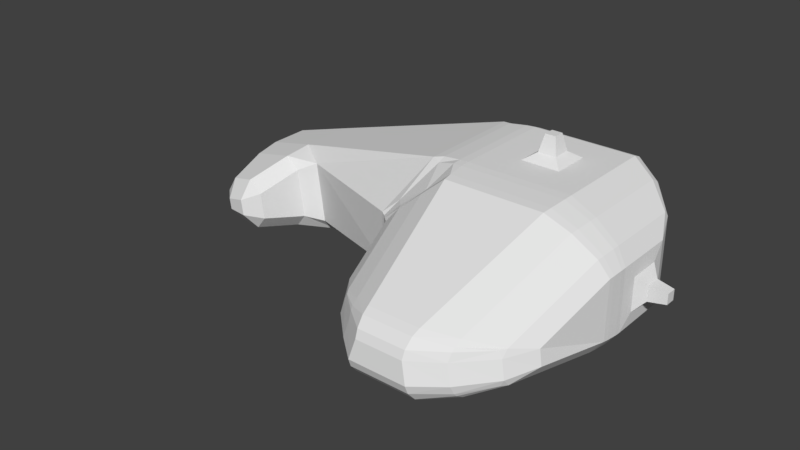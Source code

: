 # Source: spaceship.blend  (saved by Blender 2.79.0; exported with 4.5.12 LTS)
import bpy
from mathutils import Matrix  # noqa: F401  (used for matrix-valued properties, if any)

bpy.ops.wm.read_factory_settings(use_empty=True)
scene = bpy.context.scene
scene.name = 'Scene'

# ---- collections
col_collection_1 = bpy.data.collections.new('Collection 1'); scene.collection.children.link(col_collection_1)

# ---- world
world_world = bpy.data.worlds.new('World'); scene.world = world_world
world_world.color = (0.05088, 0.05088, 0.05088)
world_world.use_sun_shadow = False
world_world.sun_shadow_jitter_overblur = 0.0
world_world.cycles.sampling_method = 'MANUAL'

# ---- meshes
me_spaceship001 = bpy.data.meshes.new('Spaceship001')
me_spaceship001.from_pydata([(-3.713, -1.31, -0.4506), (-3.484, -1.326, -0.6465), (-3.477, -1.524, -0.41), (-3.737, -1.313, -0.27), (-3.498, -1.526, -0.2519), (-3.568, -1.334, -0.02087), (-3.677, 0.2928, -0.8202), (-4.257, 0.09146, -0.5266), (-3.458, 0.5713, -0.3374), (-3.806, 0.281, 0.1346), (-3.468, 0.5704, -0.2673), (-4.281, 0.08928, -0.351), (-2.871, 0.3903, -0.81), (-3.218, 0.6003, -0.3344), (-2.135, 0.7437, -0.2133), (-2.482, 0.4435, -0.8187), (-2.943, -1.395, -0.4424), (-3.193, -1.559, -0.4072), (-3.112, -1.372, -0.6429), (-2.992, -1.399, -0.076), (-3.209, -1.381, 0.07287), (-3.223, -1.562, -0.1802), (-3.026, 0.3761, 0.3406), (-2.649, 0.4272, 0.4374), (-2.154, 0.7448, -0.07742), (-3.235, 0.5987, -0.2059), (-2.872, -0.3787, -0.8196), (-2.483, -0.4332, -0.8278), (-2.509, -0.6327, -0.6343), (-2.761, -0.7898, -0.5783), (-2.929, -0.7591, -0.7806), (-2.855, -0.7984, 0.1177), (-2.625, -0.6387, 0.2314), (-2.651, -0.4448, 0.4281), (-3.027, -0.3929, 0.3309), (-3.07, -0.7721, 0.2691), (-3.678, -0.2786, -0.8274), (-3.626, -0.6726, -0.7873), (-3.858, -0.6423, -0.5946), (-4.258, -0.0857, -0.5288), (-3.918, -0.6478, -0.1534), (-3.745, -0.6835, 0.09312), (-3.807, -0.2905, 0.1275), (-4.281, -0.08787, -0.3533), (2.023, -2.576, -0.3791), (2.215, -2.25, -0.2311), (2.014, -2.656, -0.2838), (1.97, -2.66, -0.372), (1.61, -3.068, -0.3251), (1.209, -3.336, -0.3539), (1.215, -3.293, -0.4693), (1.625, -3.014, -0.4388), (1.639, -2.876, -0.5451), (1.63, -2.978, -0.4809), (1.229, -3.187, -0.5921), (1.244, -3.079, -0.6511), (1.962, -2.633, -0.0428), (2.174, -2.231, -0.02475), (1.971, -2.552, 0.05244), (1.918, -2.637, 0.04536), (1.576, -2.848, 0.159), (1.174, -3.048, 0.2263), (1.159, -3.156, 0.1674), (1.567, -2.95, 0.09478), (1.548, -3.04, -0.06104), (1.563, -2.986, 0.05268), (1.145, -3.262, 0.04463), (1.139, -3.305, -0.07077), (1.907, 0.5525, -0.812), (0.875, 0.0713, -1.311), (1.543, 0.8519, -0.9018), (1.914, 0.6597, -0.7573), (1.543, 0.9535, -0.8002), (1.197, 1.059, -0.3416), (1.907, 0.7444, -0.62), (1.914, 0.6898, -0.7272), (2.245, 0.2792, -0.6027), (2.2, 0.3684, -0.6081), (2.245, 0.3631, -0.5188), (2.774, -0.3696, -0.04647), (1.543, 0.8519, 1.005), (0.8786, 0.0749, 1.394), (1.907, 0.5525, 0.9001), (1.914, 0.6597, 0.8454), (2.245, 0.2792, 0.671), (2.774, -0.3696, 0.1006), (2.245, 0.3631, 0.5871), (2.2, 0.3684, 0.6764), (1.543, 0.9535, 0.9037), (1.914, 0.6898, 0.8153), (1.907, 0.7444, 0.7081), (1.197, 1.059, 0.4451), (-0.3248, 0.7121, -0.939), (-0.4558, 0.7622, -0.9333), (-0.3245, 0.8249, -0.8927), (-0.8764, 0.9422, -0.286), (-0.3229, 0.9749, -0.6784), (-0.3234, 0.9281, -0.7904), (-0.06727, 0.9949, -0.686), (0.4104, 1.059, -0.3416), (0.064, 0.9535, -0.8002), (-0.06728, 0.9484, -0.7983), (-0.06745, 0.7339, -0.9463), (-0.06726, 0.8464, -0.8998), (0.064, 0.8519, -0.9018), (0.7324, 0.0713, -1.311), (-0.2306, -2.775, -0.2698), (-0.461, -2.415, -0.2112), (-0.2388, -2.704, -0.3545), (-0.1913, -2.779, -0.3482), (0.07173, -2.91, -0.5153), (0.3638, -3.079, -0.6511), (0.3784, -3.187, -0.5921), (0.0796, -3.004, -0.4559), (0.09801, -3.088, -0.3117), (0.08409, -3.038, -0.4169), (0.3925, -3.293, -0.4693), (0.398, -3.336, -0.3539), (-0.184, -2.683, 0.02922), (-0.4211, -2.4, -0.0412), (-0.1757, -2.755, -0.05548), (-0.1364, -2.758, 0.02292), (0.1666, -3.062, -0.06725), (0.4805, -3.305, -0.07077), (0.4751, -3.262, 0.04463), (0.1527, -3.012, 0.03802), (0.1403, -2.884, 0.1364), (0.1482, -2.978, 0.07698), (0.4609, -3.156, 0.1674), (0.4463, -3.048, 0.2263), (-0.4504, 0.7644, 0.9883), (-0.3198, 0.7137, 1.013), (-0.3208, 0.8256, 0.9656), (-0.06698, 0.7342, 1.044), (0.7288, 0.0749, 1.394), (0.064, 0.8519, 1.005), (-0.0668, 0.8467, 0.9973), (0.064, 0.9535, 0.9037), (0.4104, 1.059, 0.4451), (-0.06728, 0.995, 0.7817), (-0.06672, 0.9485, 0.8947), (-0.3227, 0.9295, 0.8596), (-0.323, 0.9755, 0.7462), (-0.8761, 0.9402, 0.2415), (-0.4559, -0.761, -0.9348), (-0.3248, -0.7113, -0.9399), (-0.3245, -0.8241, -0.8937), (-0.06745, -0.7337, -0.9465), (0.7324, -0.0713, -1.311), (0.06918, -0.871, -0.9436), (-0.06302, -0.8659, -0.9418), (0.08867, -1.127, -0.9254), (0.1034, -1.258, -0.9114), (-0.1448, -1.396, -0.7318), (-0.1566, -1.288, -0.7433), (-0.412, -1.493, -0.5277), (-0.5869, -1.535, -0.337), (-0.6514, -1.481, -0.3437), (-0.4487, -1.415, -0.5406), (-0.5587, -1.301, -0.5494), (-0.713, -1.418, -0.3492), (-0.7669, -1.39, -0.3813), (-0.6516, -1.481, 0.3421), (-0.5869, -1.535, 0.34), (-0.412, -1.493, 0.5536), (-0.4488, -1.413, 0.5616), (-0.1448, -1.396, 0.7919), (0.1034, -1.258, 1.015), (0.08867, -1.127, 1.029), (-0.1566, -1.288, 0.8034), (0.06918, -0.871, 1.047), (0.7288, -0.0749, 1.394), (-0.06696, -0.7345, 1.044), (-0.06241, -0.8664, 1.039), (-0.3196, -0.7151, 1.012), (-0.4502, -0.7664, 0.9871), (-0.3206, -0.8268, 0.9647), (-0.7131, -1.419, 0.3349), (-0.5607, -1.303, 0.5503), (-0.7671, -1.392, 0.3561), (1.907, -0.7757, 0.9001), (0.8786, -0.0749, 1.394), (1.538, -0.871, 1.047), (1.903, -0.8934, 0.8959), (1.519, -1.127, 1.029), (1.504, -1.258, 1.015), (1.873, -1.24, 0.8671), (1.885, -1.124, 0.8795), (2.218, -1.213, 0.6421), (2.368, -1.181, 0.438), (2.376, -1.104, 0.4466), (2.228, -1.116, 0.6527), (2.245, -0.8268, 0.671), (2.242, -0.9248, 0.6673), (2.387, -0.9542, 0.4581), (2.774, -0.5166, 0.1006), (1.538, -0.871, -0.9436), (0.875, -0.0713, -1.311), (1.907, -0.7757, -0.812), (1.903, -0.8934, -0.8078), (2.245, -0.8268, -0.6027), (2.774, -0.5166, -0.04647), (2.387, -0.9542, -0.4039), (2.242, -0.9248, -0.599), (2.376, -1.104, -0.3925), (2.368, -1.181, -0.3839), (2.218, -1.213, -0.5738), (2.228, -1.116, -0.5844), (1.519, -1.127, -0.9254), (1.885, -1.124, -0.7914), (1.873, -1.24, -0.779), (1.504, -1.258, -0.9114), (0.064, 1.0, 0.7915), (0.064, 1.0, -0.688), (1.543, 1.0, -0.688), (1.543, 1.0, 0.7915), (0.204, 1.215, 0.6515), (0.204, 1.215, -0.5479), (1.403, 1.215, -0.5479), (1.403, 1.215, 0.6515), (0.3495, 1.215, 0.506), (0.3495, 1.215, -0.4025), (1.258, 1.215, -0.4025), (1.258, 1.215, 0.506), (-2.624, 0.6262, 0.2457), (-2.507, 0.6381, -0.6199), (-0.4538, 0.9595, -0.7385), (-0.4539, 0.9604, 0.7871), (-2.387, 0.6624, 0.08267), (-2.32, 0.6678, -0.4148), (-0.667, 0.9272, -0.5102), (-0.6669, 0.9266, 0.5118), (-2.316, 0.8458, 0.03405), (-2.264, 0.8493, -0.3536), (-0.7306, 1.09, -0.4421), (-0.7304, 1.089, 0.4297), (-2.216, 0.8612, -0.03496), (-2.184, 0.8618, -0.2667), (-0.8208, 1.076, -0.3455), (-0.8206, 1.075, 0.3132), (-2.897, 0.5839, -0.6133), (-3.0, 0.5745, 0.1488), (-3.78, 0.4794, -0.05712), (-3.703, 0.4864, -0.6235), (-3.082, 0.5622, -0.4527), (-3.135, 0.5573, -0.05547), (-3.6, 0.5006, -0.1782), (-3.562, 0.5041, -0.4588), (-3.116, 0.6839, -0.4228), (-3.161, 0.6798, -0.09341), (-3.567, 0.6303, -0.2007), (-3.536, 0.6331, -0.4282), (-3.198, 0.6743, -0.3517), (-3.221, 0.6722, -0.1838), (-3.487, 0.6397, -0.2542), (-3.474, 0.641, -0.3552), (0.064, -0.7397, 1.052), (0.064, 0.7397, 1.052), (1.543, 0.7397, 1.052), (1.543, -0.7397, 1.052), (0.5318, -0.272, 1.052), (0.5318, 0.272, 1.052), (1.076, 0.272, 1.052), (1.076, -0.272, 1.052), (0.6744, -0.1293, 1.152), (0.6744, 0.1293, 1.152), (0.933, 0.1293, 1.152), (0.933, -0.1293, 1.152), (0.064, 0.7397, -0.9482), (0.064, -0.7397, -0.9482), (1.543, 0.7397, -0.9482), (1.543, -0.7397, -0.9482), (0.5416, 0.2622, -0.9482), (0.5416, -0.2622, -0.9482), (1.066, 0.2622, -0.9482), (1.066, -0.2622, -0.9482), (0.6746, 0.1291, -1.051), (0.6746, -0.1291, -1.051), (0.9328, 0.1291, -1.051), (0.9328, -0.1291, -1.051), (2.39, -0.009053, 0.4611), (2.39, -0.009053, -0.407), (2.39, -0.8771, -0.407), (2.39, -0.8771, 0.4611), (2.411, -0.2098, 0.2604), (2.411, -0.2098, -0.2062), (2.411, -0.6764, -0.2062), (2.411, -0.6764, 0.2604), (2.534, -0.3371, 0.133), (2.534, -0.3371, -0.07889), (2.534, -0.549, -0.07889), (2.534, -0.549, 0.133), (-3.899, -0.2583, -0.6365), (-3.898, 0.2684, -0.6298), (-3.969, -0.2648, -0.1144), (-3.968, 0.2619, -0.1078), (-3.905, -0.2111, -0.5884), (-3.904, 0.2199, -0.583), (-3.963, -0.2163, -0.1613), (-3.962, 0.2146, -0.1559), (-4.028, -0.1117, -0.5215), (-4.028, 0.1181, -0.5186), (-4.059, -0.1145, -0.2937), (-4.058, 0.1153, -0.2908)], [], [(8, 10, 25, 13), (135, 80, 88, 137), (82, 180, 192, 84), (59, 63, 65), (79, 85, 195, 201), (225, 226, 93, 15), (114, 122, 120, 106), (19, 16, 29, 31), (165, 169, 173, 176, 178), (153, 110, 108, 155), (161, 28, 27, 144), (55, 111, 152, 211), (198, 68, 76, 200), (86, 78, 74, 90), (39, 43, 11, 7), (18, 1, 37, 30), (112, 54, 50, 116), (9, 42, 34, 22), (4, 2, 17, 21), (5, 20, 35, 41), (36, 6, 12, 26), (0, 1, 2), (3, 4, 5), (6, 293, 243), (9, 242, 295), (64, 48, 46, 56), (186, 60, 58, 188), (70, 104, 100, 72), (81, 134, 171, 181), (27, 15, 93, 144), (107, 119, 163, 156), (227, 224, 23, 130), (172, 133, 131, 174), (149, 196, 208, 151), (182, 170, 168, 184), (190, 204, 202, 194), (12, 240, 225, 15), (16, 17, 18), (19, 20, 21), (22, 23, 224, 241), (26, 27, 28, 29, 30), (31, 32, 33, 34, 35), (36, 37, 38, 292), (40, 41, 42, 294), (94, 97, 101, 103), (32, 28, 161, 179), (23, 33, 175, 130), (14, 24, 143, 95), (105, 69, 197, 148), (83, 87, 89), (99, 138, 91, 73), (71, 75, 77), (102, 147, 145, 92), (199, 203, 207, 209), (157, 162, 177, 160), (175, 33, 32, 179), (15, 27, 26, 12), (28, 32, 31, 29), (33, 23, 22, 34), (224, 225, 240, 241), (146, 150, 154, 158, 159), (139, 98, 96, 142), (183, 187, 191, 193), (132, 136, 140, 141), (109, 113, 115), (57, 45, 205, 189), (49, 67, 123, 117), (129, 61, 185, 167), (126, 166, 164, 118), (121, 125, 127), (62, 128, 124, 66), (47, 51, 53), (6, 36, 292, 293), (38, 40, 294, 292), (42, 9, 295, 294), (242, 243, 293, 295), (30, 37, 36, 26), (243, 240, 12, 6), (34, 42, 41, 35), (241, 242, 9, 22), (16, 19, 21, 17), (2, 4, 3, 0), (17, 2, 1, 18), (20, 5, 4, 21), (35, 20, 19, 31), (18, 30, 29, 16), (37, 1, 0, 38), (5, 41, 40, 3), (0, 3, 40, 38), (44, 45, 46, 47), (48, 49, 50, 51), (52, 53, 54, 55), (56, 57, 58, 59), (60, 61, 62, 63), (64, 65, 66, 67), (68, 270, 70, 71), (72, 214, 74, 75), (76, 77, 78, 281), (80, 258, 82, 83), (84, 280, 86, 87), (88, 89, 90, 215), (92, 93, 94), (226, 96, 97), (98, 213, 100, 101), (102, 103, 104, 268), (106, 107, 108, 109), (110, 111, 112, 113), (114, 115, 116, 117), (118, 119, 120, 121), (122, 123, 124, 125), (126, 127, 128, 129), (130, 131, 132), (133, 257, 135, 136), (137, 212, 139, 140), (141, 142, 227), (144, 145, 146), (147, 269, 149, 150), (151, 152, 153, 154), (155, 156, 157, 158), (159, 160, 161), (162, 163, 164, 165), (166, 167, 168, 169), (170, 256, 172, 173), (174, 175, 176), (177, 178, 179), (180, 259, 182, 183), (184, 185, 186, 187), (188, 189, 190, 191), (192, 193, 194, 283), (196, 271, 198, 199), (200, 282, 202, 203), (204, 205, 206, 207), (208, 209, 210, 211), (52, 44, 47, 53), (46, 48, 51, 47), (50, 54, 53, 51), (64, 56, 59, 65), (58, 60, 63, 59), (62, 66, 65, 63), (76, 68, 71, 77), (70, 72, 75, 71), (74, 78, 77, 75), (88, 80, 83, 89), (82, 84, 87, 83), (86, 90, 89, 87), (102, 92, 94, 103), (93, 226, 97, 94), (96, 98, 101, 97), (100, 104, 103, 101), (114, 106, 109, 115), (108, 110, 113, 109), (112, 116, 115, 113), (126, 118, 121, 127), (120, 122, 125, 121), (124, 128, 127, 125), (227, 130, 132, 141), (131, 133, 136, 132), (135, 137, 140, 136), (139, 142, 141, 140), (161, 144, 146, 159), (145, 147, 150, 146), (149, 151, 154, 150), (153, 155, 158, 154), (157, 160, 159, 158), (177, 162, 165, 178), (164, 166, 169, 165), (168, 170, 173, 169), (172, 174, 176, 173), (175, 179, 178, 176), (192, 180, 183, 193), (182, 184, 187, 183), (186, 188, 191, 187), (190, 194, 193, 191), (208, 196, 199, 209), (198, 200, 203, 199), (202, 204, 207, 203), (206, 210, 209, 207), (268, 269, 147, 102), (144, 93, 92, 145), (156, 163, 162, 157), (179, 161, 160, 177), (256, 257, 133, 172), (130, 175, 174, 131), (212, 213, 98, 139), (226, 227, 142, 96), (270, 268, 104, 70), (213, 214, 72, 100), (257, 258, 80, 135), (215, 212, 137, 88), (280, 281, 78, 86), (214, 215, 90, 74), (271, 270, 68, 198), (281, 282, 200, 76), (258, 259, 180, 82), (283, 280, 84, 192), (189, 205, 204, 190), (282, 283, 194, 202), (269, 271, 196, 149), (211, 152, 151, 208), (259, 256, 170, 182), (167, 185, 184, 168), (117, 123, 122, 114), (119, 107, 106, 120), (67, 49, 48, 64), (45, 57, 56, 46), (111, 55, 54, 112), (49, 117, 116, 50), (61, 129, 128, 62), (123, 67, 66, 124), (152, 111, 110, 153), (107, 156, 155, 108), (129, 167, 166, 126), (163, 119, 118, 164), (185, 61, 60, 186), (57, 189, 188, 58), (55, 211, 210, 52), (205, 45, 44, 206), (52, 210, 206, 44), (216, 217, 213, 212), (217, 218, 214, 213), (219, 216, 212, 215), (218, 219, 215, 214), (220, 221, 217, 216), (221, 222, 218, 217), (223, 220, 216, 219), (222, 223, 219, 218), (138, 99, 221, 220), (99, 73, 222, 221), (91, 138, 220, 223), (73, 91, 223, 222), (228, 229, 225, 224), (230, 231, 227, 226), (229, 230, 226, 225), (231, 228, 224, 227), (232, 233, 229, 228), (234, 235, 231, 230), (233, 234, 230, 229), (235, 232, 228, 231), (236, 237, 233, 232), (238, 239, 235, 234), (237, 238, 234, 233), (239, 236, 232, 235), (24, 14, 237, 236), (95, 143, 239, 238), (14, 95, 238, 237), (143, 24, 236, 239), (244, 245, 241, 240), (246, 247, 243, 242), (247, 244, 240, 243), (245, 246, 242, 241), (248, 249, 245, 244), (250, 251, 247, 246), (251, 248, 244, 247), (249, 250, 246, 245), (252, 253, 249, 248), (254, 255, 251, 250), (255, 252, 248, 251), (253, 254, 250, 249), (13, 25, 253, 252), (10, 8, 255, 254), (8, 13, 252, 255), (25, 10, 254, 253), (260, 261, 257, 256), (261, 262, 258, 257), (262, 263, 259, 258), (263, 260, 256, 259), (264, 265, 261, 260), (265, 266, 262, 261), (266, 267, 263, 262), (267, 264, 260, 263), (171, 134, 265, 264), (134, 81, 266, 265), (81, 181, 267, 266), (181, 171, 264, 267), (272, 273, 269, 268), (274, 272, 268, 270), (275, 274, 270, 271), (273, 275, 271, 269), (276, 277, 273, 272), (278, 276, 272, 274), (279, 278, 274, 275), (277, 279, 275, 273), (105, 148, 277, 276), (69, 105, 276, 278), (197, 69, 278, 279), (148, 197, 279, 277), (284, 285, 281, 280), (285, 286, 282, 281), (287, 284, 280, 283), (286, 287, 283, 282), (288, 289, 285, 284), (289, 290, 286, 285), (291, 288, 284, 287), (290, 291, 287, 286), (85, 79, 289, 288), (79, 201, 290, 289), (195, 85, 288, 291), (201, 195, 291, 290), (296, 297, 293, 292), (298, 296, 292, 294), (299, 298, 294, 295), (297, 299, 295, 293), (300, 301, 297, 296), (302, 300, 296, 298), (303, 302, 298, 299), (301, 303, 299, 297), (39, 7, 301, 300), (43, 39, 300, 302), (11, 43, 302, 303), (7, 11, 303, 301)])
me_spaceship001.use_remesh_preserve_volume = False
me_spaceship001.use_remesh_preserve_attributes = False
me_spaceship001.use_mirror_vertex_groups = False
me_spaceship001.update()

# ---- objects
ob_spaceship = bpy.data.objects.new('Spaceship', me_spaceship001)

# ---- transforms, parenting, visibility, modifiers, constraints
ob_spaceship.location = (0.0, 0.0, 0.0)
ob_spaceship.lineart.crease_threshold = 0.0

# ---- collection membership
col_collection_1.objects.link(ob_spaceship)

# ---- scene / render settings (as saved in the file)
scene.frame_start = 1; scene.frame_end = 250; scene.frame_set(1)
scene.render.engine = 'BLENDER_EEVEE_NEXT'
scene.render.resolution_percentage = 50
scene.render.dither_intensity = 0.0
scene.cycles.use_denoising = False
scene.cycles.samples = 128
scene.cycles.sampling_pattern = 'TABULATED_SOBOL'
scene.cycles.use_adaptive_sampling = False
scene.cycles.use_light_tree = False
scene.cycles.blur_glossy = 0.0
scene.cycles.sample_clamp_indirect = 0.0
scene.view_settings.view_transform = 'Standard'
bpy.context.view_layer.update()

# ---- added for rendering (the .blend has no active camera and no usable light): camera, sun
cam_auto = bpy.data.cameras.new('AutoCamera')
cam_auto.lens = 50.0
cam_auto.sensor_width = 36.0
cam_auto.clip_end = 1000.0
ob_auto_camera = bpy.data.objects.new('AutoCamera', cam_auto)
scene.collection.objects.link(ob_auto_camera)
ob_auto_camera.location = (7.407, -10.8539, 6.5702)
ob_auto_camera.rotation_euler = (1.09748, -7.21219e-08, 0.694738)
scene.camera = ob_auto_camera
light_auto_sun = bpy.data.lights.new('AutoSun', 'SUN')
light_auto_sun.energy = 3.0
light_auto_sun.angle = 0.0523599
ob_auto_sun = bpy.data.objects.new('AutoSun', light_auto_sun)
scene.collection.objects.link(ob_auto_sun)
ob_auto_sun.rotation_euler = (0.872665, 0.174533, 0.523599)
bpy.context.view_layer.update()
